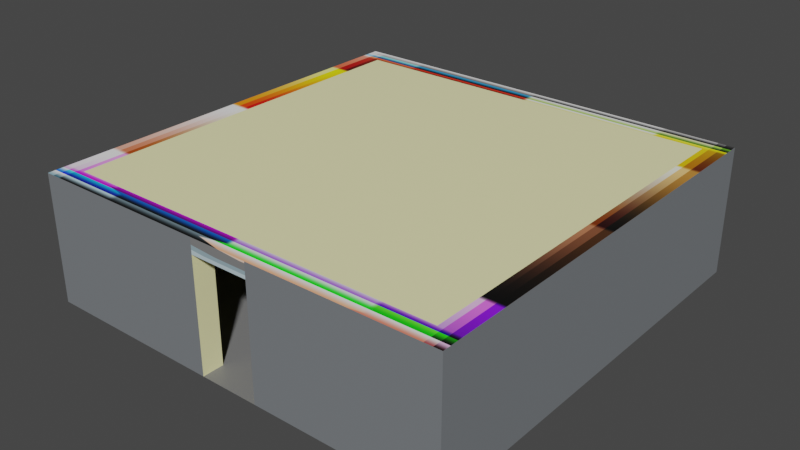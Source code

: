 # Source: Room.blend  (saved by Blender 2.90.8; exported with 4.5.12 LTS)
import bpy
from mathutils import Matrix  # noqa: F401  (used for matrix-valued properties, if any)

bpy.ops.wm.read_factory_settings(use_empty=True)
scene = bpy.context.scene
scene.name = 'Scene'

# ---- collections
col_collection = bpy.data.collections.new('Collection'); scene.collection.children.link(col_collection)

# ---- images (referenced by path relative to the original .blend; pixels are not part of the script)
import os
ASSET_DIR = os.environ.get("B2B_ASSET_DIR", "")  # directory of the original .blend (textures are referenced by path, not embedded)
HERE = os.path.dirname(os.path.abspath(__file__))  # packed textures are extracted next to this script under _unpacked/

def load_image(name, relpath, width, height, colorspace="sRGB"):
    """Load a texture the original file referenced (path relative to the .blend, or extracted next to this script)."""
    p = next((c for c in (os.path.join(HERE, relpath), os.path.join(ASSET_DIR, relpath)) if relpath and os.path.exists(c)), "")
    if p:
        img = bpy.data.images.load(p, check_existing=True)
        img.name = name
    else:  # same state as the original file: an image datablock whose file is absent (Cycles renders it pink)
        img = bpy.data.images.new(name, width, height)
        img.source = "FILE"
        img.filepath = "//" + (relpath or name)
    img.colorspace_settings.name = colorspace
    return img
img_colour_palette_png = load_image('Colour Palette.png', '_unpacked/Colour_Palette.182191f7.png', 256, 256, 'sRGB')

# ---- materials (node trees are filled in below, after node groups)
mat_material = bpy.data.materials.new('Material')
mat_material.use_transparent_shadow = False

# ---- material node trees
mat_material.use_nodes = True; mat_material.node_tree.nodes.clear()
_N = mat_material.node_tree.nodes; _L = mat_material.node_tree.links
n0 = _N.new('ShaderNodeBsdfPrincipled'); n0.name = 'Principled BSDF'; n0.location = (10, 300)
n0.distribution = 'GGX'
n0.subsurface_method = 'BURLEY'
n0.inputs[3].default_value = 1.45
n0.inputs[27].default_value = (0.0, 0.0, 0.0, 1.0)
n0.inputs[28].default_value = 1.0
n1 = _N.new('ShaderNodeOutputMaterial'); n1.name = 'Material Output'; n1.location = (300, 300)
n2 = _N.new('ShaderNodeTexImage'); n2.name = 'Image Texture'; n2.location = (-303, 300)
n2.image = img_colour_palette_png
_L.new(n0.outputs[0], n1.inputs[0])
_L.new(n2.outputs[0], n0.inputs[0])
n1.is_active_output = True

# ---- world
world_world = bpy.data.worlds.new('World'); scene.world = world_world
world_world.use_nodes = True; world_world.node_tree.nodes.clear()
_N = world_world.node_tree.nodes; _L = world_world.node_tree.links
n0 = _N.new('ShaderNodeOutputWorld'); n0.name = 'World Output'; n0.location = (300, 300)
n1 = _N.new('ShaderNodeBackground'); n1.name = 'Background'; n1.location = (10, 300)
n1.inputs[0].default_value = (0.05088, 0.05088, 0.05088, 1.0)
_L.new(n1.outputs[0], n0.inputs[0])
n0.is_active_output = True
world_world.color = (0.05088, 0.05088, 0.05088)
world_world.use_sun_shadow = False
world_world.sun_shadow_jitter_overblur = 0.0

# ---- meshes
me_plane = bpy.data.meshes.new('Plane')
me_plane.from_pydata([(-5.0, -5.0, 0.0), (5.0, -5.0, 0.0), (-5.0, 5.0, 0.0), (5.0, 5.0, 0.0), (-5.0, 4.5, 0.0), (-5.0, -4.5, 0.0), (5.0, -4.5, 0.0), (5.0, 4.5, 0.0), (-4.5, -5.0, 0.0), (4.5, -5.0, 0.0), (4.5, 5.0, 0.0), (-4.5, 5.0, 0.0), (4.5, -4.5, 0.0), (-4.5, -4.5, 0.0), (4.5, 4.5, 0.0), (-4.5, 4.5, 0.0), (-5.0, -4.5, 3.0), (-5.0, -5.0, 3.0), (4.5, -5.0, 3.0), (5.0, -5.0, 3.0), (5.0, 4.5, 3.0), (5.0, 5.0, 3.0), (-4.5, 5.0, 3.0), (-5.0, 5.0, 3.0), (-5.0, 4.5, 3.0), (5.0, -4.5, 3.0), (-4.5, -4.5, 3.0), (-4.5, 4.5, 3.0), (-4.5, -5.0, 3.0), (4.5, 5.0, 3.0), (4.5, -4.5, 3.0), (4.5, 4.5, 3.0), (-0.7, -5.0, 0.0), (0.7, -5.0, 0.0), (-0.7, -5.0, 3.0), (0.7, -5.0, 3.0), (-0.7, -5.0, 2.64), (0.7, -5.0, 2.64), (0.7, -4.5, 0.0), (0.7, -4.5, 3.0), (0.7, -4.5, 2.64), (-0.7, -4.5, 0.0), (-0.7, -4.5, 3.0), (-0.7, -4.5, 2.64)], [], [(0, 17, 28, 8), (15, 14, 31, 27), (7, 20, 21, 3), (9, 18, 19, 1), (13, 12, 14, 15), (40, 43, 42, 39), (5, 16, 17, 0), (6, 25, 20, 7), (1, 19, 25, 6), (31, 29, 21, 20), (18, 30, 25, 19), (30, 31, 20, 25), (16, 24, 27, 26), (17, 16, 26, 28), (28, 26, 30, 18, 35, 34), (24, 23, 22, 27), (27, 22, 29, 31), (11, 22, 23, 2), (13, 15, 27, 26), (33, 35, 18, 9), (2, 23, 24, 4), (14, 12, 30, 31), (3, 21, 29, 10), (4, 24, 16, 5), (10, 29, 22, 11), (31, 30, 26, 27), (8, 28, 34, 32), (35, 37, 36, 34), (12, 38, 39, 30), (42, 41, 13, 26), (33, 38, 41, 32), (32, 41, 43, 36), (37, 40, 38, 33), (36, 43, 40, 37)])
_uv = me_plane.uv_layers.new(name='UVMap')
_uv.uv.foreach_set('vector', [0.0, 0.0, 0.0, 0.0, 0.0, 0.0, 0.0, 0.0, 0.6156, 0.6938, 0.6156, 0.6938, 0.6156, 0.6938, 0.6156, 0.6938, 0.0, 0.0, 0.0, 0.0, 0.0, 0.0, 0.0, 0.0, 0.0, 0.0, 0.0, 0.0, 0.0, 0.0, 0.0, 0.0, 0.8667, 0.9897, 0.8667, 0.9897, 0.8667, 0.9897, 0.8667, 0.9897, 0.6156, 0.6938, 0.6156, 0.6938, 0.6156, 0.6938, 0.6156, 0.6938, 0.0, 0.0, 0.0, 0.0, 0.0, 0.0, 0.0, 0.0, 0.0, 0.0, 0.0, 0.0, 0.0, 0.0, 0.0, 0.0, 0.0, 0.0, 0.0, 0.0, 0.0, 0.0, 0.0, 0.0, 0.6667, 0.6667, 0.6667, 1.0, 1.0, 1.0, 1.0, 0.6667, 0.6667, 0.0, 0.6667, 0.3333, 1.0, 0.3333, 1.0, 0.0, 0.6667, 0.3333, 0.6667, 0.6667, 1.0, 0.6667, 1.0, 0.3333, 0.0, 0.3333, 0.0, 0.6667, 0.3333, 0.6667, 0.3333, 0.3333, 0.0, 0.0, 0.0, 0.3333, 0.3333, 0.3333, 0.3333, 0.0, 0.3333, 0.0, 0.3333, 0.3333, 0.6667, 0.3333, 0.6667, 0.0, 0.5556, 0.0, 0.4444, 0.0, 0.0, 0.6667, 0.0, 1.0, 0.3333, 1.0, 0.3333, 0.6667, 0.3333, 0.6667, 0.3333, 1.0, 0.6667, 1.0, 0.6667, 0.6667, 0.0, 0.0, 0.0, 0.0, 0.0, 0.0, 0.0, 0.0, 0.6156, 0.6938, 0.6156, 0.6938, 0.6156, 0.6938, 0.6156, 0.6938, 0.0, 0.0, 0.0, 0.0, 0.0, 0.0, 0.0, 0.0, 0.0, 0.0, 0.0, 0.0, 0.0, 0.0, 0.0, 0.0, 0.6156, 0.6938, 0.6156, 0.6938, 0.6156, 0.6938, 0.6156, 0.6938, 0.0, 0.0, 0.0, 0.0, 0.0, 0.0, 0.0, 0.0, 0.0, 0.0, 0.0, 0.0, 0.0, 0.0, 0.0, 0.0, 0.0, 0.0, 0.0, 0.0, 0.0, 0.0, 0.0, 0.0, 0.6156, 0.6938, 0.6156, 0.6938, 0.6156, 0.6938, 0.6156, 0.6938, 0.0, 0.0, 0.0, 0.0, 0.0, 0.0, 0.0, 0.0, 0.5556, 0.0, 0.0, 0.0, 0.0, 0.0, 0.4444, 0.0, 0.6156, 0.6938, 0.6156, 0.6938, 0.6156, 0.6938, 0.6156, 0.6938, 0.6156, 0.6938, 0.6156, 0.6938, 0.6156, 0.6938, 0.6156, 0.6938, 0.8667, 0.9897, 0.8667, 0.9897, 0.8667, 0.9897, 0.8667, 0.9897, 0.6156, 0.6938, 0.6156, 0.6938, 0.6156, 0.6938, 0.6156, 0.6938, 0.6156, 0.6938, 0.6156, 0.6938, 0.6156, 0.6938, 0.6156, 0.6938, 0.6156, 0.6938, 0.6156, 0.6938, 0.6156, 0.6938, 0.6156, 0.6938])
me_plane.materials.append(mat_material)
me_plane.use_remesh_fix_poles = True
me_plane.use_remesh_preserve_attributes = False
me_plane.use_mirror_vertex_groups = False
me_plane.update()

# ---- objects
ob_room = bpy.data.objects.new('Room', me_plane)

# ---- transforms, parenting, visibility, modifiers, constraints
ob_room.location = (0.0, 0.0, 0.0)
ob_room.lineart.crease_threshold = 0.0

# ---- collection membership
col_collection.objects.link(ob_room)

# ---- scene / render settings (as saved in the file)
scene.frame_start = 1; scene.frame_end = 250; scene.frame_set(1)
scene.render.engine = 'BLENDER_EEVEE_NEXT'
scene.cycles.use_denoising = False
scene.cycles.samples = 128
scene.cycles.sampling_pattern = 'TABULATED_SOBOL'
scene.cycles.use_adaptive_sampling = False
scene.cycles.use_light_tree = False
scene.view_settings.view_transform = 'Filmic'
bpy.context.view_layer.update()

# ---- added for rendering (the .blend has no active camera and no usable light): camera, sun
cam_auto = bpy.data.cameras.new('AutoCamera')
cam_auto.lens = 50.0
cam_auto.sensor_width = 36.0
cam_auto.clip_end = 1000.0
ob_auto_camera = bpy.data.objects.new('AutoCamera', cam_auto)
scene.collection.objects.link(ob_auto_camera)
ob_auto_camera.location = (13.3758, -16.051, 12.2007)
ob_auto_camera.rotation_euler = (1.09748, -7.21219e-08, 0.694738)
scene.camera = ob_auto_camera
light_auto_sun = bpy.data.lights.new('AutoSun', 'SUN')
light_auto_sun.energy = 3.0
light_auto_sun.angle = 0.0523599
ob_auto_sun = bpy.data.objects.new('AutoSun', light_auto_sun)
scene.collection.objects.link(ob_auto_sun)
ob_auto_sun.rotation_euler = (0.872665, 0.174533, 0.523599)
bpy.context.view_layer.update()
